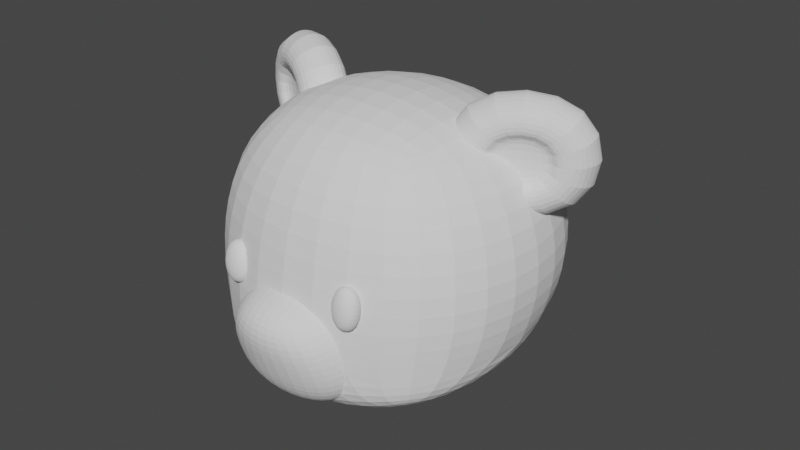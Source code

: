 # Source: bear_model_v2.blend  (saved by Blender 3.5.10; exported with 4.5.12 LTS)
import bpy
from mathutils import Matrix  # noqa: F401  (used for matrix-valued properties, if any)

bpy.ops.wm.read_factory_settings(use_empty=True)
scene = bpy.context.scene
scene.name = 'Scene'

# ---- collections
col_collection = bpy.data.collections.new('Collection'); scene.collection.children.link(col_collection)

# ---- world
world_world = bpy.data.worlds.new('World'); scene.world = world_world
world_world.use_nodes = True; world_world.node_tree.nodes.clear()
_N = world_world.node_tree.nodes; _L = world_world.node_tree.links
n0 = _N.new('ShaderNodeOutputWorld'); n0.name = 'World Output'; n0.location = (300, 300)
n1 = _N.new('ShaderNodeBackground'); n1.name = 'Background'; n1.location = (10, 300)
n1.inputs[0].default_value = (0.05088, 0.05088, 0.05088, 1.0)
_L.new(n1.outputs[0], n0.inputs[0])
n0.is_active_output = True
world_world.color = (0.05088, 0.05088, 0.05088)
world_world.use_sun_shadow = False
world_world.sun_shadow_jitter_overblur = 0.0

# ---- meshes
me_cube_002 = bpy.data.meshes.new('Cube.002')
me_cube_002.from_pydata([(-1.0, -1.0, -0.709), (-0.8699, -0.7779, 1.029), (-0.7805, 1.0, -0.709), (-0.8699, 0.9077, 0.9687), (1.0, -1.0, -0.709), (0.8699, -0.7779, 1.029), (0.7805, 1.0, -0.709), (0.8699, 0.9077, 0.9687), (-1.308, -1.113, -0.1551), (-1.308, 1.306, -0.1352), (1.308, 1.306, -0.1352), (1.308, -1.113, -0.1551), (-1.0, 0.0, -0.709), (2.4e-17, 0.8152, -0.9267), (1.0, 0.0, -0.709), (0.0, -1.0, -0.9938), (0.0, 0.0, -1.122)], [], [(8, 1, 3, 9), (9, 3, 7, 10), (10, 7, 5, 11), (11, 5, 1, 8), (16, 14, 4, 15), (7, 3, 1, 5), (4, 11, 8, 0, 15), (6, 10, 11, 4, 14), (2, 9, 10, 6, 13), (0, 8, 9, 2, 12), (12, 16, 15, 0), (2, 13, 16, 12), (13, 6, 14, 16)])
_uv = me_cube_002.uv_layers.new(name='UVMap')
_uv.uv.foreach_set('vector', [0.5, 0.0, 0.625, 0.02777, 0.625, 0.25, 0.5, 0.25, 0.5, 0.25, 0.625, 0.25, 0.625, 0.5, 0.5, 0.5, 0.5, 0.5, 0.625, 0.5, 0.625, 0.7222, 0.5, 0.75, 0.5, 0.75, 0.625, 0.7222, 0.625, 1.0, 0.5, 1.0, 0.25, 0.625, 0.375, 0.625, 0.375, 0.75, 0.25, 0.75, 0.625, 0.5, 0.875, 0.5, 0.875, 0.7222, 0.625, 0.7222, 0.375, 0.75, 0.5, 0.75, 0.5, 1.0, 0.375, 1.0, 0.375, 0.875, 0.375, 0.5, 0.5, 0.5, 0.5, 0.75, 0.375, 0.75, 0.375, 0.625, 0.375, 0.25, 0.5, 0.25, 0.5, 0.5, 0.375, 0.5, 0.375, 0.375, 0.375, 0.0, 0.5, 0.0, 0.5, 0.25, 0.375, 0.25, 0.375, 0.125, 0.125, 0.625, 0.25, 0.625, 0.25, 0.75, 0.125, 0.75, 0.125, 0.5, 0.25, 0.5, 0.25, 0.625, 0.125, 0.625, 0.25, 0.5, 0.375, 0.5, 0.375, 0.625, 0.25, 0.625])
me_cube_002.update()
me_cube_003 = bpy.data.meshes.new('Cube.003')
me_cube_003.from_pydata([(-0.4145, -0.4049, -0.4145), (-0.4145, -0.4049, 0.4145), (-0.785, 0.4049, -0.785), (-0.785, 0.4049, 0.785), (0.4145, -0.4049, -0.4145), (0.4145, -0.4049, 0.4145), (0.785, 0.4049, -0.785), (0.785, 0.4049, 0.785), (-1.0, 0.1161, -1.0), (-1.0, -0.1161, -1.0), (-1.0, -0.1161, 1.0), (-1.0, 0.1161, 1.0), (1.0, -0.1161, -1.0), (1.0, 0.1161, -1.0), (1.0, 0.1161, 1.0), (1.0, -0.1161, 1.0), (-0.785, -0.4049, -0.785), (-0.785, -0.4049, 0.785), (0.785, -0.4049, 0.785), (0.785, -0.4049, -0.785), (-0.4145, -0.2081, -0.4145), (-0.4145, -0.2081, 0.4145), (0.4145, -0.2081, 0.4145), (0.4145, -0.2081, -0.4145)], [], [(8, 11, 3, 2), (2, 3, 7, 6), (12, 15, 18, 19), (0, 4, 23, 20), (9, 12, 19, 16), (15, 10, 17, 18), (7, 3, 11, 14), (14, 11, 10, 15), (2, 6, 13, 8), (8, 13, 12, 9), (6, 7, 14, 13), (13, 14, 15, 12), (16, 17, 10, 9), (9, 10, 11, 8), (0, 1, 17, 16), (5, 4, 19, 18), (4, 0, 16, 19), (1, 5, 18, 17), (23, 22, 21, 20), (1, 0, 20, 21), (5, 1, 21, 22), (4, 5, 22, 23)])
_uv = me_cube_003.uv_layers.new(name='UVMap')
_uv.uv.foreach_set('vector', [0.375, 0.1667, 0.625, 0.1667, 0.625, 0.25, 0.375, 0.25, 0.375, 0.25, 0.625, 0.25, 0.625, 0.5, 0.375, 0.5, 0.375, 0.6667, 0.625, 0.6667, 0.625, 0.75, 0.375, 0.75, 0.434, 0.941, 0.434, 0.809, 0.434, 0.809, 0.434, 0.941, 0.125, 0.6667, 0.375, 0.6667, 0.375, 0.75, 0.125, 0.75, 0.625, 0.6667, 0.875, 0.6667, 0.875, 0.75, 0.625, 0.75, 0.625, 0.5, 0.875, 0.5, 0.875, 0.5833, 0.625, 0.5833, 0.625, 0.5833, 0.875, 0.5833, 0.875, 0.6667, 0.625, 0.6667, 0.125, 0.5, 0.375, 0.5, 0.375, 0.5833, 0.125, 0.5833, 0.125, 0.5833, 0.375, 0.5833, 0.375, 0.6667, 0.125, 0.6667, 0.375, 0.5, 0.625, 0.5, 0.625, 0.5833, 0.375, 0.5833, 0.375, 0.5833, 0.625, 0.5833, 0.625, 0.6667, 0.375, 0.6667, 0.375, 0.0, 0.625, 0.0, 0.625, 0.08333, 0.375, 0.08333, 0.375, 0.08333, 0.625, 0.08333, 0.625, 0.1667, 0.375, 0.1667, 0.434, 0.941, 0.566, 0.941, 0.625, 1.0, 0.375, 1.0, 0.566, 0.809, 0.434, 0.809, 0.375, 0.75, 0.625, 0.75, 0.434, 0.809, 0.434, 0.941, 0.375, 1.0, 0.375, 0.75, 0.566, 0.941, 0.566, 0.809, 0.625, 0.75, 0.625, 1.0, 0.434, 0.809, 0.566, 0.809, 0.566, 0.941, 0.434, 0.941, 0.566, 0.941, 0.434, 0.941, 0.434, 0.941, 0.566, 0.941, 0.566, 0.809, 0.566, 0.941, 0.566, 0.941, 0.566, 0.809, 0.434, 0.809, 0.566, 0.809, 0.566, 0.809, 0.434, 0.809])
me_cube_003.update()
me_cube_004 = bpy.data.meshes.new('Cube.004')
me_cube_004.from_pydata([(-0.8435, -0.7786, -0.839), (-0.5594, -0.9448, 0.8864), (-0.8435, 1.0, -1.0), (-0.5594, 0.9621, 0.9058), (0.8435, -0.7786, -0.839), (0.5594, -0.9448, 0.8864), (0.8435, 1.0, -1.0), (0.5594, 0.9621, 0.9058), (-1.0, -0.9298, 0.05964), (-1.0, 1.0, 0.0), (1.0, 1.0, 0.0), (1.0, -0.9298, 0.05964)], [], [(8, 1, 3, 9), (9, 3, 7, 10), (10, 7, 5, 11), (11, 5, 1, 8), (2, 6, 4, 0), (7, 3, 1, 5), (4, 11, 8, 0), (6, 10, 11, 4), (2, 9, 10, 6), (0, 8, 9, 2)])
_uv = me_cube_004.uv_layers.new(name='UVMap')
_uv.uv.foreach_set('vector', [0.5, 0.0, 0.625, 0.0, 0.625, 0.25, 0.5, 0.25, 0.5, 0.25, 0.625, 0.25, 0.625, 0.5, 0.5, 0.5, 0.5, 0.5, 0.625, 0.5, 0.625, 0.75, 0.5, 0.75, 0.5, 0.75, 0.625, 0.75, 0.625, 1.0, 0.5, 1.0, 0.125, 0.5, 0.375, 0.5, 0.375, 0.75, 0.125, 0.75, 0.625, 0.5, 0.875, 0.5, 0.875, 0.75, 0.625, 0.75, 0.375, 0.75, 0.5, 0.75, 0.5, 1.0, 0.375, 1.0, 0.375, 0.5, 0.5, 0.5, 0.5, 0.75, 0.375, 0.75, 0.375, 0.25, 0.5, 0.25, 0.5, 0.5, 0.375, 0.5, 0.375, 0.0, 0.5, 0.0, 0.5, 0.25, 0.375, 0.25])
me_cube_004.update()
me_cube_005 = bpy.data.meshes.new('Cube.005')
me_cube_005.from_pydata([(-1.0, -1.0, -1.0), (-1.0, -1.0, 1.0), (-1.0, 1.0, -1.0), (-1.0, 1.0, 1.0), (1.0, -1.0, -1.0), (1.0, -1.0, 1.0), (1.0, 1.0, -1.0), (1.0, 1.0, 1.0)], [], [(0, 1, 3, 2), (2, 3, 7, 6), (6, 7, 5, 4), (4, 5, 1, 0), (2, 6, 4, 0), (7, 3, 1, 5)])
_uv = me_cube_005.uv_layers.new(name='UVMap')
_uv.uv.foreach_set('vector', [0.375, 0.0, 0.625, 0.0, 0.625, 0.25, 0.375, 0.25, 0.375, 0.25, 0.625, 0.25, 0.625, 0.5, 0.375, 0.5, 0.375, 0.5, 0.625, 0.5, 0.625, 0.75, 0.375, 0.75, 0.375, 0.75, 0.625, 0.75, 0.625, 1.0, 0.375, 1.0, 0.125, 0.5, 0.375, 0.5, 0.375, 0.75, 0.125, 0.75, 0.625, 0.5, 0.875, 0.5, 0.875, 0.75, 0.625, 0.75])
me_cube_005.update()

# ---- objects
ob_empty = bpy.data.objects.new('Empty', None)
ob_empty_001 = bpy.data.objects.new('Empty.001', None)
ob_cube = bpy.data.objects.new('Cube', me_cube_002)
ob_cube_001 = bpy.data.objects.new('Cube.001', me_cube_003)
ob_cube_002 = bpy.data.objects.new('Cube.002', me_cube_004)
ob_cube_003 = bpy.data.objects.new('Cube.003', me_cube_005)

# ---- transforms, parenting, visibility, modifiers, constraints
ob_empty.location = (-0.0228, 0.0, 0.0)
ob_empty.rotation_euler = (1.571, 0.0, 0.0)
ob_empty.empty_display_type = 'IMAGE'
ob_empty.empty_display_size = 5.0
ob_empty.empty_image_depth = 'FRONT'
ob_empty.show_empty_image_only_axis_aligned = True
ob_empty.use_empty_image_alpha = True
ob_empty.color = (1.0, 1.0, 1.0, 0.183)
ob_empty_001.location = (0.0, 0.0, 0.0)
ob_empty_001.rotation_euler = (1.571, 0.0, 1.571)
ob_empty_001.empty_display_type = 'IMAGE'
ob_empty_001.empty_display_size = 5.0
ob_empty_001.empty_image_depth = 'FRONT'
ob_empty_001.show_empty_image_only_axis_aligned = True
ob_empty_001.use_empty_image_alpha = True
ob_empty_001.color = (1.0, 1.0, 1.0, 0.2288)
ob_cube.location = (0.0, 0.0, 1.278)
ob_cube.scale = (1.166, 1.166, 1.166)
_m = ob_cube.modifiers.new('Subdivision', 'SUBSURF')
_m.levels = 3
_m.render_levels = 3
ob_cube_001.location = (0.9582, 0.2472, 2.023)
ob_cube_001.rotation_euler = (0.0, -0.0, 0.49)
ob_cube_001.scale = (0.5725, 0.509, 0.4774)
_m = ob_cube_001.modifiers.new('Subdivision', 'SUBSURF')
_m.levels = 3
_m = ob_cube_001.modifiers.new('Mirror', 'MIRROR')
_m.mirror_object = ob_cube
ob_cube_002.location = (1.936e-16, -0.9918, 0.7743)
ob_cube_002.rotation_euler = (0.2684, 5.889e-17, 7.95e-18)
ob_cube_002.scale = (0.5854, 0.3592, 0.5253)
_m = ob_cube_002.modifiers.new('Subdivision', 'SUBSURF')
_m.levels = 3
_m.render_levels = 3
ob_cube_003.location = (0.4997, -1.015, 1.232)
ob_cube_003.rotation_euler = (-0.1151, -0.0, 0.0)
ob_cube_003.scale = (0.1251, 0.09563, 0.1885)
_m = ob_cube_003.modifiers.new('Subdivision', 'SUBSURF')
_m.levels = 3
_m.render_levels = 3
_m = ob_cube_003.modifiers.new('Mirror', 'MIRROR')
_m.mirror_object = ob_cube

# ---- collection membership
col_collection.objects.link(ob_empty)
col_collection.objects.link(ob_empty_001)
col_collection.objects.link(ob_cube)
col_collection.objects.link(ob_cube_001)
col_collection.objects.link(ob_cube_002)
col_collection.objects.link(ob_cube_003)

# ---- scene / render settings (as saved in the file)
scene.frame_start = 1; scene.frame_end = 250; scene.frame_set(2)
scene.render.engine = 'BLENDER_EEVEE_NEXT'
scene.cycles.sampling_pattern = 'TABULATED_SOBOL'
scene.view_settings.view_transform = 'Filmic'
bpy.context.view_layer.update()

# ---- added for rendering (the .blend has no active camera and no usable light): camera, sun
cam_auto = bpy.data.cameras.new('AutoCamera')
cam_auto.lens = 50.0
cam_auto.sensor_width = 36.0
cam_auto.clip_end = 1000.0
ob_auto_camera = bpy.data.objects.new('AutoCamera', cam_auto)
scene.collection.objects.link(ob_auto_camera)
ob_auto_camera.location = (4.66617, -5.47582, 4.95662)
ob_auto_camera.rotation_euler = (1.09748, -7.21219e-08, 0.694738)
scene.camera = ob_auto_camera
light_auto_sun = bpy.data.lights.new('AutoSun', 'SUN')
light_auto_sun.energy = 3.0
light_auto_sun.angle = 0.0523599
ob_auto_sun = bpy.data.objects.new('AutoSun', light_auto_sun)
scene.collection.objects.link(ob_auto_sun)
ob_auto_sun.rotation_euler = (0.872665, 0.174533, 0.523599)
bpy.context.view_layer.update()
